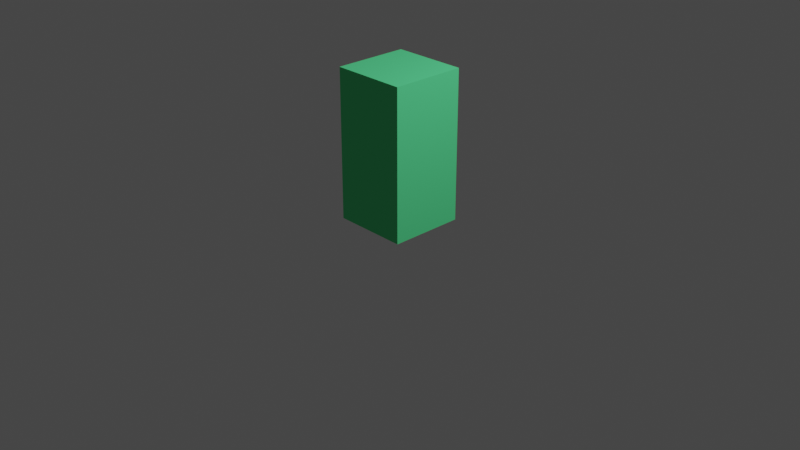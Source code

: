 # Source: player.blend  (saved by Blender 2.81.16; exported with 4.5.12 LTS)
import bpy
from mathutils import Matrix  # noqa: F401  (used for matrix-valued properties, if any)

bpy.ops.wm.read_factory_settings(use_empty=True)
scene = bpy.context.scene
scene.name = 'Scene'

# ---- collections
col_collection = bpy.data.collections.new('Collection'); scene.collection.children.link(col_collection)

# ---- materials (node trees are filled in below, after node groups)
mat_playermaterial = bpy.data.materials.new('PlayerMaterial')
mat_playermaterial.use_transparent_shadow = False
mat_playermaterial.diffuse_color = (0.1081, 0.8, 0.2958, 1.0)

# ---- material node trees

# ---- world
world_world = bpy.data.worlds.new('World'); scene.world = world_world
world_world.use_nodes = True; world_world.node_tree.nodes.clear()
_N = world_world.node_tree.nodes; _L = world_world.node_tree.links
n0 = _N.new('ShaderNodeOutputWorld'); n0.name = 'World Output'; n0.location = (300, 300)
n1 = _N.new('ShaderNodeBackground'); n1.name = 'Background'; n1.location = (10, 300)
n1.inputs[0].default_value = (0.05088, 0.05088, 0.05088, 1.0)
_L.new(n1.outputs[0], n0.inputs[0])
n0.is_active_output = True
world_world.color = (0.05088, 0.05088, 0.05088)
world_world.use_sun_shadow = False
world_world.sun_shadow_jitter_overblur = 0.0

# ---- cameras
cam_camera = bpy.data.cameras.new('Camera')
cam_camera.clip_end = 100.0
cam_camera.ortho_scale = 7.314

# ---- lights
light_light = bpy.data.lights.new('Light', 'POINT')
light_light.transmission_factor = 0.0
light_light.energy = 1000.0
light_light.shadow_soft_size = 0.1
light_light.shadow_maximum_resolution = 0.006
light_light.use_absolute_resolution = True

# ---- meshes
me_cube = bpy.data.meshes.new('Cube')
me_cube.from_pydata([(1.0, 1.0, 1.0), (1.0, 1.0, -1.0), (1.0, -1.0, 1.0), (1.0, -1.0, -1.0), (-1.0, 1.0, 1.0), (-1.0, 1.0, -1.0), (-1.0, -1.0, 1.0), (-1.0, -1.0, -1.0)], [], [(0, 4, 6, 2), (3, 2, 6, 7), (7, 6, 4, 5), (5, 1, 3, 7), (1, 0, 2, 3), (5, 4, 0, 1)])
_uv = me_cube.uv_layers.new(name='UVMap')
_uv.uv.foreach_set('vector', [0.625, 0.5, 0.875, 0.5, 0.875, 0.75, 0.625, 0.75, 0.375, 0.75, 0.625, 0.75, 0.625, 1.0, 0.375, 1.0, 0.375, 0.0, 0.625, 0.0, 0.625, 0.25, 0.375, 0.25, 0.125, 0.5, 0.375, 0.5, 0.375, 0.75, 0.125, 0.75, 0.375, 0.5, 0.625, 0.5, 0.625, 0.75, 0.375, 0.75, 0.375, 0.25, 0.625, 0.25, 0.625, 0.5, 0.375, 0.5])
me_cube.materials.append(mat_playermaterial)
me_cube.use_remesh_preserve_volume = False
me_cube.use_remesh_preserve_attributes = False
me_cube.use_mirror_vertex_groups = False
me_cube.update()

# ---- objects
ob_cube = bpy.data.objects.new('Cube', me_cube)
ob_light = bpy.data.objects.new('Light', light_light)
ob_camera = bpy.data.objects.new('Camera', cam_camera)

# ---- transforms, parenting, visibility, modifiers, constraints
ob_cube.location = (0.0, 0.0, 0.8)
ob_cube.scale = (0.4, 0.4, 0.8)
ob_cube.lock_rotations_4d = False
ob_cube.empty_display_type = 'ARROWS'
ob_cube.lineart.crease_threshold = 0.0
ob_light.location = (4.076, 1.005, 5.904)
ob_light.rotation_euler = (0.6503, 0.05522, 1.866)
ob_light.lock_rotations_4d = False
ob_light.empty_display_type = 'ARROWS'
ob_light.color = (0.0, 0.0, 0.0, 0.0)
ob_light.lineart.crease_threshold = 0.0
ob_camera.location = (7.359, -6.926, 4.958)
ob_camera.rotation_euler = (1.109, 0.0, 0.8149)
ob_camera.lock_rotations_4d = False
ob_camera.empty_display_type = 'ARROWS'
ob_camera.color = (0.0, 0.0, 0.0, 0.0)
ob_camera.display_type = 'WIRE'
ob_camera.lineart.crease_threshold = 0.0

# ---- collection membership
col_collection.objects.link(ob_cube)
col_collection.objects.link(ob_light)
col_collection.objects.link(ob_camera)

# ---- scene / render settings (as saved in the file)
scene.camera = ob_camera
scene.frame_start = 1; scene.frame_end = 250; scene.frame_set(32)
scene.render.engine = 'BLENDER_EEVEE_NEXT'
scene.cycles.use_denoising = False
scene.cycles.samples = 128
scene.cycles.sampling_pattern = 'TABULATED_SOBOL'
scene.cycles.use_adaptive_sampling = False
scene.cycles.use_light_tree = False
scene.view_settings.view_transform = 'Filmic'
bpy.context.view_layer.update()
